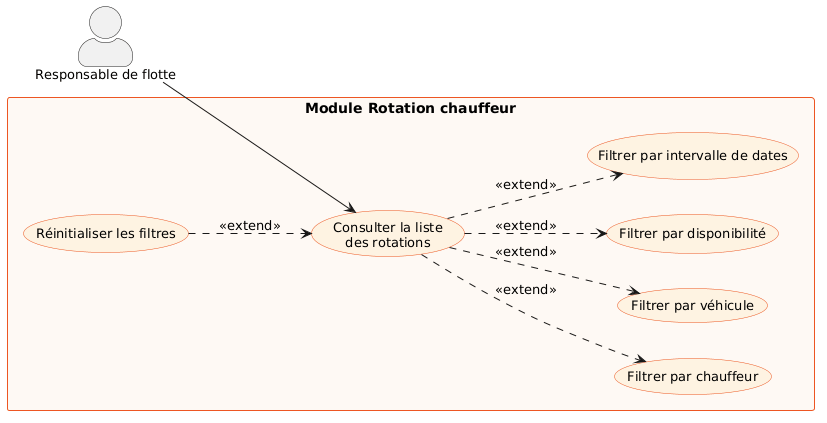

The diagram above was rendered by PlantUML. Its source (embedded in the PNG):
@startuml
left to right direction
skinparam packageStyle rectangle
skinparam actorStyle awesome
skinparam usecaseBackgroundColor #FEF3E2
skinparam usecaseBorderColor #ED5623
skinparam usecaseFontSize 13
skinparam actorFontSize 13
skinparam packageBorderColor #ED5623
skinparam packageFontSize 14

actor "Responsable de flotte" as RFlotte

rectangle "Module Rotation chauffeur" #FEF9F4 {
  usecase "Consulter la liste\ndes rotations" as UC1

  usecase "Filtrer par chauffeur" as UC2
  usecase "Filtrer par véhicule" as UC3
  usecase "Filtrer par disponibilité" as UC4
  usecase "Filtrer par intervalle de dates" as UC5
  usecase "Réinitialiser les filtres" as UC6
}

RFlotte --> UC1

UC1 ..> UC2 : <<extend>>
UC1 ..> UC3 : <<extend>>
UC1 ..> UC4 : <<extend>>
UC1 ..> UC5 : <<extend>>
UC6 ..> UC1 : <<extend>>
@enduml